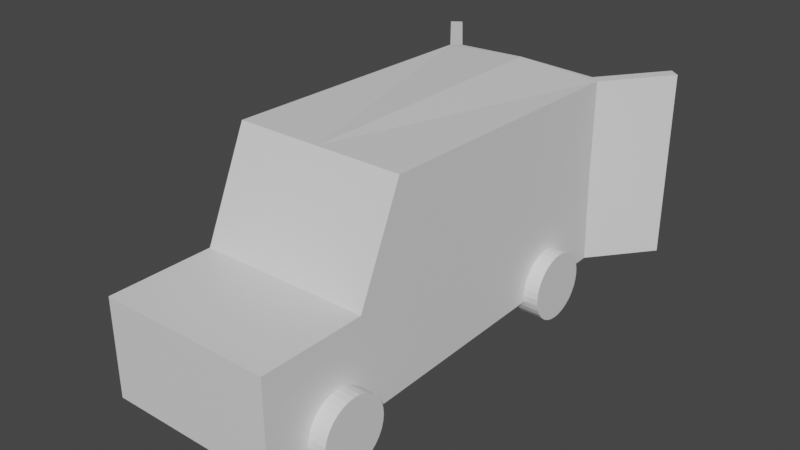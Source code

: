 # Source: CrimeVan.blend  (saved by Blender 2.80.75; exported with 4.5.12 LTS)
import bpy
from mathutils import Matrix  # noqa: F401  (used for matrix-valued properties, if any)

bpy.ops.wm.read_factory_settings(use_empty=True)
scene = bpy.context.scene
scene.name = 'Scene'

# ---- collections
col_collection = bpy.data.collections.new('Collection'); scene.collection.children.link(col_collection)

# ---- materials (node trees are filled in below, after node groups)
mat_van_outside = bpy.data.materials.new('Van outside')
mat_van_outside.use_transparent_shadow = False
mat_van_interior = bpy.data.materials.new('Van interior')
mat_van_interior.use_transparent_shadow = False
mat_glass = bpy.data.materials.new('Glass')
mat_glass.use_transparent_shadow = False
mat_tire = bpy.data.materials.new('Tire')
mat_tire.use_transparent_shadow = False
mat_rim = bpy.data.materials.new('Rim')
mat_rim.use_transparent_shadow = False

# ---- material node trees
mat_van_outside.use_nodes = True; mat_van_outside.node_tree.nodes.clear()
_N = mat_van_outside.node_tree.nodes; _L = mat_van_outside.node_tree.links
n0 = _N.new('ShaderNodeOutputMaterial'); n0.name = 'Material Output'; n0.location = (300, 300)
n1 = _N.new('ShaderNodeBsdfPrincipled'); n1.name = 'Principled BSDF'; n1.location = (10, 300)
n1.distribution = 'GGX'
n1.subsurface_method = 'BURLEY'
n1.inputs[3].default_value = 1.45
n1.inputs[27].default_value = (0.0, 0.0, 0.0, 1.0)
n1.inputs[28].default_value = 1.0
_L.new(n1.outputs[0], n0.inputs[0])
n0.is_active_output = True
mat_van_interior.use_nodes = True; mat_van_interior.node_tree.nodes.clear()
_N = mat_van_interior.node_tree.nodes; _L = mat_van_interior.node_tree.links
n0 = _N.new('ShaderNodeOutputMaterial'); n0.name = 'Material Output'; n0.location = (300, 300)
n1 = _N.new('ShaderNodeBsdfPrincipled'); n1.name = 'Principled BSDF'; n1.location = (10, 300)
n1.distribution = 'GGX'
n1.subsurface_method = 'BURLEY'
n1.inputs[3].default_value = 1.45
n1.inputs[27].default_value = (0.0, 0.0, 0.0, 1.0)
n1.inputs[28].default_value = 1.0
_L.new(n1.outputs[0], n0.inputs[0])
n0.is_active_output = True
mat_glass.use_nodes = True; mat_glass.node_tree.nodes.clear()
_N = mat_glass.node_tree.nodes; _L = mat_glass.node_tree.links
n0 = _N.new('ShaderNodeOutputMaterial'); n0.name = 'Material Output'; n0.location = (300, 300)
n1 = _N.new('ShaderNodeBsdfPrincipled'); n1.name = 'Principled BSDF'; n1.location = (10, 300)
n1.distribution = 'GGX'
n1.subsurface_method = 'BURLEY'
n1.inputs[3].default_value = 1.45
n1.inputs[27].default_value = (0.0, 0.0, 0.0, 1.0)
n1.inputs[28].default_value = 1.0
_L.new(n1.outputs[0], n0.inputs[0])
n0.is_active_output = True
mat_tire.use_nodes = True; mat_tire.node_tree.nodes.clear()
_N = mat_tire.node_tree.nodes; _L = mat_tire.node_tree.links
n0 = _N.new('ShaderNodeOutputMaterial'); n0.name = 'Material Output'; n0.location = (300, 300)
n1 = _N.new('ShaderNodeBsdfPrincipled'); n1.name = 'Principled BSDF'; n1.location = (10, 300)
n1.distribution = 'GGX'
n1.subsurface_method = 'BURLEY'
n1.inputs[3].default_value = 1.45
n1.inputs[27].default_value = (0.0, 0.0, 0.0, 1.0)
n1.inputs[28].default_value = 1.0
_L.new(n1.outputs[0], n0.inputs[0])
n0.is_active_output = True
mat_rim.use_nodes = True; mat_rim.node_tree.nodes.clear()
_N = mat_rim.node_tree.nodes; _L = mat_rim.node_tree.links
n0 = _N.new('ShaderNodeOutputMaterial'); n0.name = 'Material Output'; n0.location = (300, 300)
n1 = _N.new('ShaderNodeBsdfPrincipled'); n1.name = 'Principled BSDF'; n1.location = (10, 300)
n1.distribution = 'GGX'
n1.subsurface_method = 'BURLEY'
n1.inputs[3].default_value = 1.45
n1.inputs[27].default_value = (0.0, 0.0, 0.0, 1.0)
n1.inputs[28].default_value = 1.0
_L.new(n1.outputs[0], n0.inputs[0])
n0.is_active_output = True

# ---- world
world_world = bpy.data.worlds.new('World'); scene.world = world_world
world_world.use_nodes = True; world_world.node_tree.nodes.clear()
_N = world_world.node_tree.nodes; _L = world_world.node_tree.links
n0 = _N.new('ShaderNodeOutputWorld'); n0.name = 'World Output'; n0.location = (300, 300)
n1 = _N.new('ShaderNodeBackground'); n1.name = 'Background'; n1.location = (10, 300)
n1.inputs[0].default_value = (0.05088, 0.05088, 0.05088, 1.0)
_L.new(n1.outputs[0], n0.inputs[0])
n0.is_active_output = True
world_world.color = (0.05088, 0.05088, 0.05088)
world_world.use_sun_shadow = False
world_world.sun_shadow_jitter_overblur = 0.0

# ---- meshes
me_cube_001 = bpy.data.meshes.new('Cube.001')
me_cube_001.from_pydata([(2.526, -4.891, -0.1113), (2.526, -3.539, 5.755), (2.526, 4.999, 0.05372), (2.526, 4.891, 5.587), (2.526, 4.891, 2.743), (2.526, -4.891, 2.743), (2.526, -7.988, 2.743), (2.526, -7.988, -0.1113), (2.239, 4.999, 0.05372), (2.239, 5.107, 5.587), (2.239, 5.107, 2.749), (2.239, -2.735, 0.2187), (2.239, -2.735, 5.419), (2.239, -2.735, 2.749), (2.526, -1.839, 5.376), (2.526, -3.176, 5.376), (2.526, -1.839, 3.096), (2.526, -4.402, 3.096), (0.0, 4.999, -0.1113), (0.0, 4.891, 5.755), (0.0, -4.891, -0.1113), (0.0, -3.539, 5.755), (0.0, -4.891, 2.743), (0.0, -7.988, -0.1113), (0.0, -7.988, 2.743), (0.0, 4.999, 0.2187), (0.0, 5.107, 5.419), (0.0, -2.735, 0.2187), (0.0, -2.735, 5.419), (0.0, -2.735, 2.749), (2.27, -3.676, 5.45), (2.27, -4.755, 3.048), (0.0, -3.676, 5.45), (0.0, -4.755, 3.048), (2.338, -4.722, 0.196), (3.034, -4.722, 0.196), (2.338, -4.742, 0.0008793), (3.034, -4.742, 0.0008794), (2.338, -4.798, -0.1867), (3.034, -4.798, -0.1867), (2.338, -4.891, -0.3596), (3.034, -4.891, -0.3596), (2.338, -5.015, -0.5111), (3.034, -5.015, -0.5111), (2.338, -5.167, -0.6355), (3.034, -5.167, -0.6355), (2.338, -5.34, -0.7279), (3.034, -5.34, -0.7279), (2.338, -5.527, -0.7848), (3.034, -5.527, -0.7848), (2.338, -5.722, -0.804), (3.034, -5.722, -0.804), (2.338, -5.917, -0.7848), (3.034, -5.917, -0.7848), (2.338, -6.105, -0.7279), (3.034, -6.105, -0.7279), (2.338, -6.278, -0.6355), (3.034, -6.278, -0.6355), (2.338, -6.429, -0.5111), (3.034, -6.429, -0.5111), (2.338, -6.554, -0.3596), (3.034, -6.554, -0.3596), (2.338, -6.646, -0.1867), (3.034, -6.646, -0.1867), (2.338, -6.703, 0.0008796), (3.034, -6.703, 0.0008796), (2.338, -6.722, 0.196), (3.034, -6.722, 0.196), (2.338, -6.703, 0.3911), (3.034, -6.703, 0.3911), (2.338, -6.646, 0.5787), (3.034, -6.646, 0.5787), (2.338, -6.554, 0.7515), (3.034, -6.554, 0.7515), (2.338, -6.429, 0.9031), (3.034, -6.429, 0.9031), (2.338, -6.278, 1.027), (3.034, -6.278, 1.027), (2.338, -6.105, 1.12), (3.034, -6.105, 1.12), (2.338, -5.917, 1.177), (3.034, -5.917, 1.177), (2.338, -5.722, 1.196), (3.034, -5.722, 1.196), (2.338, -5.527, 1.177), (3.034, -5.527, 1.177), (2.338, -5.34, 1.12), (3.034, -5.34, 1.12), (2.338, -5.167, 1.027), (3.034, -5.167, 1.027), (2.338, -5.015, 0.9031), (3.034, -5.015, 0.9031), (2.338, -4.891, 0.7515), (3.034, -4.891, 0.7515), (2.338, -4.798, 0.5787), (3.034, -4.798, 0.5787), (2.338, -4.742, 0.3911), (3.034, -4.742, 0.3911), (2.272, 3.822, 0.2156), (2.968, 3.822, 0.2156), (2.272, 3.803, 0.02048), (2.968, 3.803, 0.02048), (2.272, 3.746, -0.1671), (2.968, 3.746, -0.1671), (2.272, 3.653, -0.34), (2.968, 3.653, -0.34), (2.272, 3.529, -0.4915), (2.968, 3.529, -0.4915), (2.272, 3.378, -0.6159), (2.968, 3.378, -0.6159), (2.272, 3.205, -0.7083), (2.968, 3.205, -0.7083), (2.272, 3.017, -0.7652), (2.968, 3.017, -0.7652), (2.272, 2.822, -0.7844), (2.968, 2.822, -0.7844), (2.272, 2.627, -0.7652), (2.968, 2.627, -0.7652), (2.272, 2.439, -0.7083), (2.968, 2.439, -0.7083), (2.272, 2.266, -0.6159), (2.968, 2.266, -0.6159), (2.272, 2.115, -0.4915), (2.968, 2.115, -0.4915), (2.272, 1.99, -0.34), (2.968, 1.99, -0.34), (2.272, 1.898, -0.1671), (2.968, 1.898, -0.1671), (2.272, 1.841, 0.02048), (2.968, 1.841, 0.02048), (2.272, 1.822, 0.2156), (2.968, 1.822, 0.2156), (2.272, 1.841, 0.4107), (2.968, 1.841, 0.4107), (2.272, 1.898, 0.5983), (2.968, 1.898, 0.5983), (2.272, 1.99, 0.7711), (2.968, 1.99, 0.7711), (2.272, 2.115, 0.9227), (2.968, 2.115, 0.9227), (2.272, 2.266, 1.047), (2.968, 2.266, 1.047), (2.272, 2.439, 1.139), (2.968, 2.439, 1.139), (2.272, 2.627, 1.196), (2.968, 2.627, 1.196), (2.272, 2.822, 1.216), (2.968, 2.822, 1.216), (2.272, 3.017, 1.196), (2.968, 3.017, 1.196), (2.272, 3.205, 1.139), (2.968, 3.205, 1.139), (2.272, 3.378, 1.047), (2.968, 3.378, 1.047), (2.272, 3.529, 0.9227), (2.968, 3.529, 0.9227), (2.272, 3.653, 0.7711), (2.968, 3.653, 0.7711), (2.272, 3.746, 0.5982), (2.968, 3.746, 0.5982), (2.272, 3.803, 0.4107), (2.968, 3.803, 0.4107), (3.034, -4.97, 0.04626), (3.034, -4.955, 0.196), (3.034, -5.013, -0.09769), (3.034, -5.084, -0.2304), (3.034, -5.18, -0.3466), (3.034, -5.296, -0.4421), (3.034, -5.429, -0.513), (3.034, -5.573, -0.5567), (3.034, -5.722, -0.5714), (3.034, -5.872, -0.5567), (3.034, -6.016, -0.513), (3.034, -6.149, -0.4421), (3.034, -6.265, -0.3466), (3.034, -6.36, -0.2304), (3.034, -6.431, -0.09769), (3.034, -6.475, 0.04626), (3.034, -6.49, 0.196), (3.034, -6.475, 0.3457), (3.034, -6.431, 0.4896), (3.034, -6.36, 0.6223), (3.034, -6.265, 0.7386), (3.034, -6.149, 0.834), (3.034, -6.016, 0.9049), (3.034, -5.872, 0.9486), (3.034, -5.722, 0.9633), (3.034, -5.573, 0.9486), (3.034, -5.429, 0.9049), (3.034, -5.296, 0.834), (3.034, -5.18, 0.7386), (3.034, -5.084, 0.6223), (3.034, -5.013, 0.4896), (3.034, -4.97, 0.3457), (2.968, 3.611, 0.0586), (2.968, 3.627, 0.2156), (2.968, 3.565, -0.09233), (2.968, 3.491, -0.2314), (2.968, 3.391, -0.3533), (2.968, 3.269, -0.4534), (2.968, 3.13, -0.5278), (2.968, 2.979, -0.5735), (2.968, 2.822, -0.589), (2.968, 2.665, -0.5735), (2.968, 2.514, -0.5278), (2.968, 2.375, -0.4534), (2.968, 2.253, -0.3533), (2.968, 2.153, -0.2314), (2.968, 2.079, -0.09233), (2.968, 2.033, 0.0586), (2.968, 2.017, 0.2156), (2.968, 2.033, 0.3725), (2.968, 2.079, 0.5235), (2.968, 2.153, 0.6626), (2.968, 2.253, 0.7845), (2.968, 2.375, 0.8845), (2.968, 2.514, 0.9589), (2.968, 2.665, 1.005), (2.968, 2.822, 1.02), (2.968, 2.979, 1.005), (2.968, 3.13, 0.9589), (2.968, 3.269, 0.8845), (2.968, 3.391, 0.7845), (2.968, 3.491, 0.6626), (2.968, 3.565, 0.5235), (2.968, 3.611, 0.3725), (3.953, 6.788, 2.743), (3.953, 6.788, 0.05372), (3.953, 6.788, 5.587), (3.666, 7.004, 2.749), (3.666, 7.004, 0.05372), (3.666, 7.004, 5.587), (2.375, 5.288, 5.317), (2.375, 5.288, 3.019), (3.53, 6.823, 5.317), (3.53, 6.823, 3.019), (2.617, 5.012, 5.406), (2.617, 5.012, 2.924), (3.862, 6.668, 5.406), (3.862, 6.668, 2.924)], [], [(1, 5, 17, 15), (18, 2, 0, 20), (0, 5, 6, 7), (2, 4, 5, 0), (20, 0, 7, 23), (10, 8, 11, 13), (9, 10, 13, 12), (19, 3, 9, 26), (8, 10, 229, 230), (9, 3, 228, 231), (29, 28, 12, 13), (27, 29, 13, 11), (26, 9, 12, 28), (16, 14, 15, 17), (4, 3, 14, 16), (3, 1, 15, 14), (5, 4, 16, 17), (8, 25, 27, 11), (5, 22, 24, 6), (7, 6, 24, 23), (2, 18, 25, 8), (3, 19, 21, 1), (1, 21, 32, 30), (31, 30, 32, 33), (5, 1, 30, 31), (22, 5, 31, 33), (34, 35, 37, 36), (36, 37, 39, 38), (38, 39, 41, 40), (40, 41, 43, 42), (42, 43, 45, 44), (44, 45, 47, 46), (46, 47, 49, 48), (48, 49, 51, 50), (50, 51, 53, 52), (52, 53, 55, 54), (54, 55, 57, 56), (56, 57, 59, 58), (58, 59, 61, 60), (60, 61, 63, 62), (62, 63, 65, 64), (64, 65, 67, 66), (66, 67, 69, 68), (68, 69, 71, 70), (70, 71, 73, 72), (72, 73, 75, 74), (74, 75, 77, 76), (76, 77, 79, 78), (78, 79, 81, 80), (80, 81, 83, 82), (82, 83, 85, 84), (84, 85, 87, 86), (86, 87, 89, 88), (88, 89, 91, 90), (90, 91, 93, 92), (92, 93, 95, 94), (47, 45, 167, 168), (94, 95, 97, 96), (96, 97, 35, 34), (34, 36, 38, 40, 42, 44, 46, 48, 50, 52, 54, 56, 58, 60, 62, 64, 66, 68, 70, 72, 74, 76, 78, 80, 82, 84, 86, 88, 90, 92, 94, 96), (98, 99, 101, 100), (100, 101, 103, 102), (102, 103, 105, 104), (104, 105, 107, 106), (106, 107, 109, 108), (108, 109, 111, 110), (110, 111, 113, 112), (112, 113, 115, 114), (114, 115, 117, 116), (116, 117, 119, 118), (118, 119, 121, 120), (120, 121, 123, 122), (122, 123, 125, 124), (124, 125, 127, 126), (126, 127, 129, 128), (128, 129, 131, 130), (130, 131, 133, 132), (132, 133, 135, 134), (134, 135, 137, 136), (136, 137, 139, 138), (138, 139, 141, 140), (140, 141, 143, 142), (142, 143, 145, 144), (144, 145, 147, 146), (146, 147, 149, 148), (148, 149, 151, 150), (150, 151, 153, 152), (152, 153, 155, 154), (154, 155, 157, 156), (156, 157, 159, 158), (145, 143, 216, 217), (158, 159, 161, 160), (160, 161, 99, 98), (98, 100, 102, 104, 106, 108, 110, 112, 114, 116, 118, 120, 122, 124, 126, 128, 130, 132, 134, 136, 138, 140, 142, 144, 146, 148, 150, 152, 154, 156, 158, 160), (162, 163, 193, 192, 191, 190, 189, 188, 187, 186, 185, 184, 183, 182, 181, 180, 179, 178, 177, 176, 175, 174, 173, 172, 171, 170, 169, 168, 167, 166, 165, 164), (65, 63, 176, 177), (83, 81, 185, 186), (39, 37, 162, 164), (57, 55, 172, 173), (75, 73, 181, 182), (93, 91, 190, 191), (49, 47, 168, 169), (67, 65, 177, 178), (85, 83, 186, 187), (41, 39, 164, 165), (59, 57, 173, 174), (77, 75, 182, 183), (95, 93, 191, 192), (51, 49, 169, 170), (69, 67, 178, 179), (87, 85, 187, 188), (43, 41, 165, 166), (61, 59, 174, 175), (79, 77, 183, 184), (97, 95, 192, 193), (53, 51, 170, 171), (71, 69, 179, 180), (89, 87, 188, 189), (45, 43, 166, 167), (63, 61, 175, 176), (81, 79, 184, 185), (37, 35, 163, 162), (35, 97, 193, 163), (55, 53, 171, 172), (73, 71, 180, 181), (91, 89, 189, 190), (194, 195, 225, 224, 223, 222, 221, 220, 219, 218, 217, 216, 215, 214, 213, 212, 211, 210, 209, 208, 207, 206, 205, 204, 203, 202, 201, 200, 199, 198, 197, 196), (101, 99, 195, 194), (99, 161, 225, 195), (119, 117, 203, 204), (137, 135, 212, 213), (155, 153, 221, 222), (111, 109, 199, 200), (129, 127, 208, 209), (147, 145, 217, 218), (103, 101, 194, 196), (121, 119, 204, 205), (139, 137, 213, 214), (157, 155, 222, 223), (113, 111, 200, 201), (131, 129, 209, 210), (149, 147, 218, 219), (105, 103, 196, 197), (123, 121, 205, 206), (141, 139, 214, 215), (159, 157, 223, 224), (115, 113, 201, 202), (133, 131, 210, 211), (151, 149, 219, 220), (107, 105, 197, 198), (125, 123, 206, 207), (143, 141, 215, 216), (161, 159, 224, 225), (117, 115, 202, 203), (135, 133, 211, 212), (153, 151, 220, 221), (109, 107, 198, 199), (127, 125, 207, 208), (228, 226, 229, 231), (226, 227, 230, 229), (4, 2, 227, 226), (2, 8, 230, 227), (4, 226, 239, 237), (10, 9, 232, 233), (233, 232, 234, 235), (229, 10, 233, 235), (9, 231, 234, 232), (231, 229, 235, 234), (236, 237, 239, 238), (228, 3, 236, 238), (3, 4, 237, 236), (226, 228, 238, 239)])
me_cube_001.polygons.foreach_set('material_index', [0, 0, 0, 0, 0, 1, 1, 0, 0, 0, 1, 1, 1, 2, 0, 0, 0, 1, 0, 0, 0, 0, 0, 2, 0, 0, 3, 3, 3, 3, 3, 3, 3, 3, 3, 3, 3, 3, 3, 3, 3, 3, 3, 3, 3, 3, 3, 3, 3, 3, 3, 3, 3, 3, 3, 3, 3, 3, 3, 0, 3, 3, 3, 3, 3, 3, 3, 3, 3, 3, 3, 3, 3, 3, 3, 3, 3, 3, 3, 3, 3, 3, 3, 3, 3, 3, 3, 3, 3, 3, 3, 3, 3, 0, 4, 3, 3, 3, 3, 3, 3, 3, 3, 3, 3, 3, 3, 3, 3, 3, 3, 3, 3, 3, 3, 3, 3, 3, 3, 3, 3, 3, 3, 3, 3, 3, 4, 3, 3, 3, 3, 3, 3, 3, 3, 3, 3, 3, 3, 3, 3, 3, 3, 3, 3, 3, 3, 3, 3, 3, 3, 3, 3, 3, 3, 3, 3, 3, 0, 0, 0, 0, 0, 0, 2, 0, 0, 0, 2, 0, 0, 0])
_uv = me_cube_001.uv_layers.new(name='UVMap')
_uv.uv.foreach_set('vector', [0.625, 0.75, 0.4966, 0.75, 0.4966, 0.75, 0.625, 0.75, 0.25, 0.5, 0.375, 0.5, 0.375, 0.75, 0.25, 0.75, 0.375, 0.75, 0.4966, 0.75, 0.4966, 0.75, 0.375, 0.75, 0.375, 0.5, 0.4966, 0.5, 0.4966, 0.75, 0.375, 0.75, 0.25, 0.75, 0.375, 0.75, 0.375, 0.75, 0.25, 0.75, 0.4966, 0.5, 0.375, 0.5, 0.375, 0.5, 0.4966, 0.5, 0.625, 0.5, 0.4966, 0.5, 0.4966, 0.5, 0.625, 0.5, 0.75, 0.5, 0.625, 0.5, 0.625, 0.5, 0.75, 0.5, 0.375, 0.5, 0.4966, 0.5, 0.4966, 0.5, 0.375, 0.5, 0.625, 0.5, 0.625, 0.5, 0.625, 0.5, 0.625, 0.5, 0.4966, 0.375, 0.625, 0.375, 0.625, 0.5, 0.4966, 0.5, 0.375, 0.375, 0.4966, 0.375, 0.4966, 0.5, 0.375, 0.5, 0.75, 0.5, 0.625, 0.5, 0.625, 0.5, 0.75, 0.5, 0.4966, 0.5, 0.625, 0.5, 0.625, 0.75, 0.4966, 0.75, 0.4966, 0.5, 0.625, 0.5, 0.625, 0.5, 0.4966, 0.5, 0.625, 0.5, 0.625, 0.75, 0.625, 0.75, 0.625, 0.5, 0.4966, 0.75, 0.4966, 0.5, 0.4966, 0.5, 0.4966, 0.75, 0.375, 0.5, 0.25, 0.5, 0.25, 0.5, 0.375, 0.5, 0.4966, 0.75, 0.4966, 0.875, 0.4966, 0.875, 0.4966, 0.75, 0.375, 0.75, 0.4966, 0.75, 0.4966, 0.875, 0.375, 0.875, 0.375, 0.5, 0.25, 0.5, 0.25, 0.5, 0.375, 0.5, 0.625, 0.5, 0.75, 0.5, 0.75, 0.75, 0.625, 0.75, 0.625, 0.75, 0.75, 0.75, 0.75, 0.75, 0.625, 0.75, 0.4966, 0.75, 0.625, 0.75, 0.625, 0.875, 0.4966, 0.875, 0.4966, 0.75, 0.625, 0.75, 0.625, 0.75, 0.4966, 0.75, 0.4966, 0.875, 0.4966, 0.75, 0.4966, 0.75, 0.4966, 0.875, 1.0, 0.5, 1.0, 1.0, 0.9688, 1.0, 0.9688, 0.5, 0.9688, 0.5, 0.9688, 1.0, 0.9375, 1.0, 0.9375, 0.5, 0.9375, 0.5, 0.9375, 1.0, 0.9062, 1.0, 0.9062, 0.5, 0.9062, 0.5, 0.9062, 1.0, 0.875, 1.0, 0.875, 0.5, 0.875, 0.5, 0.875, 1.0, 0.8438, 1.0, 0.8438, 0.5, 0.8438, 0.5, 0.8438, 1.0, 0.8125, 1.0, 0.8125, 0.5, 0.8125, 0.5, 0.8125, 1.0, 0.7812, 1.0, 0.7812, 0.5, 0.7812, 0.5, 0.7812, 1.0, 0.75, 1.0, 0.75, 0.5, 0.75, 0.5, 0.75, 1.0, 0.7188, 1.0, 0.7188, 0.5, 0.7188, 0.5, 0.7188, 1.0, 0.6875, 1.0, 0.6875, 0.5, 0.6875, 0.5, 0.6875, 1.0, 0.6562, 1.0, 0.6562, 0.5, 0.6562, 0.5, 0.6562, 1.0, 0.625, 1.0, 0.625, 0.5, 0.625, 0.5, 0.625, 1.0, 0.5938, 1.0, 0.5938, 0.5, 0.5938, 0.5, 0.5938, 1.0, 0.5625, 1.0, 0.5625, 0.5, 0.5625, 0.5, 0.5625, 1.0, 0.5312, 1.0, 0.5312, 0.5, 0.5312, 0.5, 0.5312, 1.0, 0.5, 1.0, 0.5, 0.5, 0.5, 0.5, 0.5, 1.0, 0.4688, 1.0, 0.4688, 0.5, 0.4688, 0.5, 0.4688, 1.0, 0.4375, 1.0, 0.4375, 0.5, 0.4375, 0.5, 0.4375, 1.0, 0.4062, 1.0, 0.4062, 0.5, 0.4062, 0.5, 0.4062, 1.0, 0.375, 1.0, 0.375, 0.5, 0.375, 0.5, 0.375, 1.0, 0.3438, 1.0, 0.3438, 0.5, 0.3438, 0.5, 0.3438, 1.0, 0.3125, 1.0, 0.3125, 0.5, 0.3125, 0.5, 0.3125, 1.0, 0.2812, 1.0, 0.2812, 0.5, 0.2812, 0.5, 0.2812, 1.0, 0.25, 1.0, 0.25, 0.5, 0.25, 0.5, 0.25, 1.0, 0.2188, 1.0, 0.2188, 0.5, 0.2188, 0.5, 0.2188, 1.0, 0.1875, 1.0, 0.1875, 0.5, 0.1875, 0.5, 0.1875, 1.0, 0.1562, 1.0, 0.1562, 0.5, 0.1562, 0.5, 0.1562, 1.0, 0.125, 1.0, 0.125, 0.5, 0.125, 0.5, 0.125, 1.0, 0.09375, 1.0, 0.09375, 0.5, 0.09375, 0.5, 0.09375, 1.0, 0.0625, 1.0, 0.0625, 0.5, 0.8125, 1.0, 0.8438, 1.0, 0.8438, 1.0, 0.8125, 1.0, 0.0625, 0.5, 0.0625, 1.0, 0.03125, 1.0, 0.03125, 0.5, 0.03125, 0.5, 0.03125, 1.0, 0.0, 1.0, 0.0, 0.5, 0.75, 0.49, 0.7968, 0.4854, 0.8418, 0.4717, 0.8833, 0.4496, 0.9197, 0.4197, 0.9496, 0.3833, 0.9717, 0.3418, 0.9854, 0.2968, 0.99, 0.25, 0.9854, 0.2032, 0.9717, 0.1582, 0.9496, 0.1167, 0.9197, 0.08029, 0.8833, 0.05045, 0.8418, 0.02827, 0.7968, 0.01461, 0.75, 0.01, 0.7032, 0.01461, 0.6582, 0.02827, 0.6167, 0.05045, 0.5803, 0.08029, 0.5504, 0.1167, 0.5283, 0.1582, 0.5146, 0.2032, 0.51, 0.25, 0.5146, 0.2968, 0.5283, 0.3418, 0.5504, 0.3833, 0.5803, 0.4197, 0.6167, 0.4496, 0.6582, 0.4717, 0.7032, 0.4854, 1.0, 0.5, 1.0, 1.0, 0.9688, 1.0, 0.9688, 0.5, 0.9688, 0.5, 0.9688, 1.0, 0.9375, 1.0, 0.9375, 0.5, 0.9375, 0.5, 0.9375, 1.0, 0.9062, 1.0, 0.9062, 0.5, 0.9062, 0.5, 0.9062, 1.0, 0.875, 1.0, 0.875, 0.5, 0.875, 0.5, 0.875, 1.0, 0.8438, 1.0, 0.8438, 0.5, 0.8438, 0.5, 0.8438, 1.0, 0.8125, 1.0, 0.8125, 0.5, 0.8125, 0.5, 0.8125, 1.0, 0.7812, 1.0, 0.7812, 0.5, 0.7812, 0.5, 0.7812, 1.0, 0.75, 1.0, 0.75, 0.5, 0.75, 0.5, 0.75, 1.0, 0.7188, 1.0, 0.7188, 0.5, 0.7188, 0.5, 0.7188, 1.0, 0.6875, 1.0, 0.6875, 0.5, 0.6875, 0.5, 0.6875, 1.0, 0.6562, 1.0, 0.6562, 0.5, 0.6562, 0.5, 0.6562, 1.0, 0.625, 1.0, 0.625, 0.5, 0.625, 0.5, 0.625, 1.0, 0.5938, 1.0, 0.5938, 0.5, 0.5938, 0.5, 0.5938, 1.0, 0.5625, 1.0, 0.5625, 0.5, 0.5625, 0.5, 0.5625, 1.0, 0.5312, 1.0, 0.5312, 0.5, 0.5312, 0.5, 0.5312, 1.0, 0.5, 1.0, 0.5, 0.5, 0.5, 0.5, 0.5, 1.0, 0.4688, 1.0, 0.4688, 0.5, 0.4688, 0.5, 0.4688, 1.0, 0.4375, 1.0, 0.4375, 0.5, 0.4375, 0.5, 0.4375, 1.0, 0.4062, 1.0, 0.4062, 0.5, 0.4062, 0.5, 0.4062, 1.0, 0.375, 1.0, 0.375, 0.5, 0.375, 0.5, 0.375, 1.0, 0.3438, 1.0, 0.3438, 0.5, 0.3438, 0.5, 0.3438, 1.0, 0.3125, 1.0, 0.3125, 0.5, 0.3125, 0.5, 0.3125, 1.0, 0.2812, 1.0, 0.2812, 0.5, 0.2812, 0.5, 0.2812, 1.0, 0.25, 1.0, 0.25, 0.5, 0.25, 0.5, 0.25, 1.0, 0.2188, 1.0, 0.2188, 0.5, 0.2188, 0.5, 0.2188, 1.0, 0.1875, 1.0, 0.1875, 0.5, 0.1875, 0.5, 0.1875, 1.0, 0.1562, 1.0, 0.1562, 0.5, 0.1562, 0.5, 0.1562, 1.0, 0.125, 1.0, 0.125, 0.5, 0.125, 0.5, 0.125, 1.0, 0.09375, 1.0, 0.09375, 0.5, 0.09375, 0.5, 0.09375, 1.0, 0.0625, 1.0, 0.0625, 0.5, 0.2812, 1.0, 0.3125, 1.0, 0.3125, 1.0, 0.2812, 1.0, 0.0625, 0.5, 0.0625, 1.0, 0.03125, 1.0, 0.03125, 0.5, 0.03125, 0.5, 0.03125, 1.0, 0.0, 1.0, 0.0, 0.5, 0.75, 0.49, 0.7968, 0.4854, 0.8418, 0.4717, 0.8833, 0.4496, 0.9197, 0.4197, 0.9496, 0.3833, 0.9717, 0.3418, 0.9854, 0.2968, 0.99, 0.25, 0.9854, 0.2032, 0.9717, 0.1582, 0.9496, 0.1167, 0.9197, 0.08029, 0.8833, 0.05045, 0.8418, 0.02827, 0.7968, 0.01461, 0.75, 0.01, 0.7032, 0.01461, 0.6582, 0.02827, 0.6167, 0.05045, 0.5803, 0.08029, 0.5504, 0.1167, 0.5283, 0.1582, 0.5146, 0.2032, 0.51, 0.25, 0.5146, 0.2968, 0.5283, 0.3418, 0.5504, 0.3833, 0.5803, 0.4197, 0.6167, 0.4496, 0.6582, 0.4717, 0.7032, 0.4854, 0.2968, 0.4854, 0.25, 0.49, 0.2032, 0.4854, 0.1582, 0.4717, 0.1167, 0.4496, 0.08029, 0.4197, 0.05045, 0.3833, 0.02827, 0.3418, 0.01461, 0.2968, 0.01, 0.25, 0.01461, 0.2032, 0.02827, 0.1582, 0.05045, 0.1167, 0.08029, 0.08029, 0.1167, 0.05045, 0.1582, 0.02827, 0.2032, 0.01461, 0.25, 0.01, 0.2968, 0.01461, 0.3418, 0.02827, 0.3833, 0.05045, 0.4197, 0.08029, 0.4496, 0.1167, 0.4717, 0.1582, 0.4854, 0.2032, 0.49, 0.25, 0.4854, 0.2968, 0.4717, 0.3418, 0.4496, 0.3833, 0.4197, 0.4197, 0.3833, 0.4496, 0.3418, 0.4717, 0.5312, 1.0, 0.5625, 1.0, 0.5625, 1.0, 0.5312, 1.0, 0.25, 1.0, 0.2812, 1.0, 0.2812, 1.0, 0.25, 1.0, 0.9375, 1.0, 0.9688, 1.0, 0.9688, 1.0, 0.9375, 1.0, 0.6562, 1.0, 0.6875, 1.0, 0.6875, 1.0, 0.6562, 1.0, 0.375, 1.0, 0.4062, 1.0, 0.4062, 1.0, 0.375, 1.0, 0.09375, 1.0, 0.125, 1.0, 0.125, 1.0, 0.09375, 1.0, 0.7812, 1.0, 0.8125, 1.0, 0.8125, 1.0, 0.7812, 1.0, 0.5, 1.0, 0.5312, 1.0, 0.5312, 1.0, 0.5, 1.0, 0.2188, 1.0, 0.25, 1.0, 0.25, 1.0, 0.2188, 1.0, 0.9062, 1.0, 0.9375, 1.0, 0.9375, 1.0, 0.9062, 1.0, 0.625, 1.0, 0.6562, 1.0, 0.6562, 1.0, 0.625, 1.0, 0.3438, 1.0, 0.375, 1.0, 0.375, 1.0, 0.3438, 1.0, 0.0625, 1.0, 0.09375, 1.0, 0.09375, 1.0, 0.0625, 1.0, 0.75, 1.0, 0.7812, 1.0, 0.7812, 1.0, 0.75, 1.0, 0.4688, 1.0, 0.5, 1.0, 0.5, 1.0, 0.4688, 1.0, 0.1875, 1.0, 0.2188, 1.0, 0.2188, 1.0, 0.1875, 1.0, 0.875, 1.0, 0.9062, 1.0, 0.9062, 1.0, 0.875, 1.0, 0.5938, 1.0, 0.625, 1.0, 0.625, 1.0, 0.5938, 1.0, 0.3125, 1.0, 0.3438, 1.0, 0.3438, 1.0, 0.3125, 1.0, 0.03125, 1.0, 0.0625, 1.0, 0.0625, 1.0, 0.03125, 1.0, 0.7188, 1.0, 0.75, 1.0, 0.75, 1.0, 0.7188, 1.0, 0.4375, 1.0, 0.4688, 1.0, 0.4688, 1.0, 0.4375, 1.0, 0.1562, 1.0, 0.1875, 1.0, 0.1875, 1.0, 0.1562, 1.0, 0.8438, 1.0, 0.875, 1.0, 0.875, 1.0, 0.8438, 1.0, 0.5625, 1.0, 0.5938, 1.0, 0.5938, 1.0, 0.5625, 1.0, 0.2812, 1.0, 0.3125, 1.0, 0.3125, 1.0, 0.2812, 1.0, 0.9688, 1.0, 1.0, 1.0, 1.0, 1.0, 0.9688, 1.0, 0.0, 1.0, 0.03125, 1.0, 0.03125, 1.0, 0.0, 1.0, 0.6875, 1.0, 0.7188, 1.0, 0.7188, 1.0, 0.6875, 1.0, 0.4062, 1.0, 0.4375, 1.0, 0.4375, 1.0, 0.4062, 1.0, 0.125, 1.0, 0.1562, 1.0, 0.1562, 1.0, 0.125, 1.0, 0.2968, 0.4854, 0.25, 0.49, 0.2032, 0.4854, 0.1582, 0.4717, 0.1167, 0.4496, 0.08029, 0.4197, 0.05045, 0.3833, 0.02827, 0.3418, 0.01461, 0.2968, 0.01, 0.25, 0.01461, 0.2032, 0.02827, 0.1582, 0.05045, 0.1167, 0.08029, 0.08029, 0.1167, 0.05045, 0.1582, 0.02827, 0.2032, 0.01461, 0.25, 0.01, 0.2968, 0.01461, 0.3418, 0.02827, 0.3833, 0.05045, 0.4197, 0.08029, 0.4496, 0.1167, 0.4717, 0.1582, 0.4854, 0.2032, 0.49, 0.25, 0.4854, 0.2968, 0.4717, 0.3418, 0.4496, 0.3833, 0.4197, 0.4197, 0.3833, 0.4496, 0.3418, 0.4717, 0.9688, 1.0, 1.0, 1.0, 1.0, 1.0, 0.9688, 1.0, 0.0, 1.0, 0.03125, 1.0, 0.03125, 1.0, 0.0, 1.0, 0.6875, 1.0, 0.7188, 1.0, 0.7188, 1.0, 0.6875, 1.0, 0.4062, 1.0, 0.4375, 1.0, 0.4375, 1.0, 0.4062, 1.0, 0.125, 1.0, 0.1562, 1.0, 0.1562, 1.0, 0.125, 1.0, 0.8125, 1.0, 0.8438, 1.0, 0.8438, 1.0, 0.8125, 1.0, 0.5312, 1.0, 0.5625, 1.0, 0.5625, 1.0, 0.5312, 1.0, 0.25, 1.0, 0.2812, 1.0, 0.2812, 1.0, 0.25, 1.0, 0.9375, 1.0, 0.9688, 1.0, 0.9688, 1.0, 0.9375, 1.0, 0.6562, 1.0, 0.6875, 1.0, 0.6875, 1.0, 0.6562, 1.0, 0.375, 1.0, 0.4062, 1.0, 0.4062, 1.0, 0.375, 1.0, 0.09375, 1.0, 0.125, 1.0, 0.125, 1.0, 0.09375, 1.0, 0.7812, 1.0, 0.8125, 1.0, 0.8125, 1.0, 0.7812, 1.0, 0.5, 1.0, 0.5312, 1.0, 0.5312, 1.0, 0.5, 1.0, 0.2188, 1.0, 0.25, 1.0, 0.25, 1.0, 0.2188, 1.0, 0.9062, 1.0, 0.9375, 1.0, 0.9375, 1.0, 0.9062, 1.0, 0.625, 1.0, 0.6562, 1.0, 0.6562, 1.0, 0.625, 1.0, 0.3438, 1.0, 0.375, 1.0, 0.375, 1.0, 0.3438, 1.0, 0.0625, 1.0, 0.09375, 1.0, 0.09375, 1.0, 0.0625, 1.0, 0.75, 1.0, 0.7812, 1.0, 0.7812, 1.0, 0.75, 1.0, 0.4688, 1.0, 0.5, 1.0, 0.5, 1.0, 0.4688, 1.0, 0.1875, 1.0, 0.2188, 1.0, 0.2188, 1.0, 0.1875, 1.0, 0.875, 1.0, 0.9062, 1.0, 0.9062, 1.0, 0.875, 1.0, 0.5938, 1.0, 0.625, 1.0, 0.625, 1.0, 0.5938, 1.0, 0.3125, 1.0, 0.3438, 1.0, 0.3438, 1.0, 0.3125, 1.0, 0.03125, 1.0, 0.0625, 1.0, 0.0625, 1.0, 0.03125, 1.0, 0.7188, 1.0, 0.75, 1.0, 0.75, 1.0, 0.7188, 1.0, 0.4375, 1.0, 0.4688, 1.0, 0.4688, 1.0, 0.4375, 1.0, 0.1562, 1.0, 0.1875, 1.0, 0.1875, 1.0, 0.1562, 1.0, 0.8438, 1.0, 0.875, 1.0, 0.875, 1.0, 0.8438, 1.0, 0.5625, 1.0, 0.5938, 1.0, 0.5938, 1.0, 0.5625, 1.0, 0.625, 0.5, 0.4966, 0.5, 0.4966, 0.5, 0.625, 0.5, 0.4966, 0.5, 0.375, 0.5, 0.375, 0.5, 0.4966, 0.5, 0.4966, 0.5, 0.375, 0.5, 0.375, 0.5, 0.4966, 0.5, 0.375, 0.5, 0.375, 0.5, 0.375, 0.5, 0.375, 0.5, 0.4966, 0.5, 0.4966, 0.5, 0.4966, 0.5, 0.4966, 0.5, 0.4966, 0.5, 0.625, 0.5, 0.625, 0.5, 0.4966, 0.5, 0.4966, 0.5, 0.625, 0.5, 0.625, 0.5, 0.4966, 0.5, 0.4966, 0.5, 0.4966, 0.5, 0.4966, 0.5, 0.4966, 0.5, 0.625, 0.5, 0.625, 0.5, 0.625, 0.5, 0.625, 0.5, 0.625, 0.5, 0.4966, 0.5, 0.4966, 0.5, 0.625, 0.5, 0.625, 0.5, 0.4966, 0.5, 0.4966, 0.5, 0.625, 0.5, 0.625, 0.5, 0.625, 0.5, 0.625, 0.5, 0.625, 0.5, 0.625, 0.5, 0.4966, 0.5, 0.4966, 0.5, 0.625, 0.5, 0.4966, 0.5, 0.625, 0.5, 0.625, 0.5, 0.4966, 0.5])
me_cube_001.materials.append(mat_van_outside)
me_cube_001.materials.append(mat_van_interior)
me_cube_001.materials.append(mat_glass)
me_cube_001.materials.append(mat_tire)
me_cube_001.materials.append(mat_rim)
me_cube_001.use_remesh_preserve_volume = False
me_cube_001.use_remesh_preserve_attributes = False
me_cube_001.use_mirror_vertex_groups = False
me_cube_001.update()

# ---- objects
ob_cube = bpy.data.objects.new('Cube', me_cube_001)

# ---- transforms, parenting, visibility, modifiers, constraints
ob_cube.location = (0.0, 0.0, 0.0)
ob_cube.lineart.crease_threshold = 0.0
_m = ob_cube.modifiers.new('Mirror', 'MIRROR')
_m.use_clip = True

# ---- collection membership
col_collection.objects.link(ob_cube)

# ---- scene / render settings (as saved in the file)
scene.frame_start = 1; scene.frame_end = 250; scene.frame_set(1)
scene.render.engine = 'BLENDER_EEVEE_NEXT'
scene.cycles.use_denoising = False
scene.cycles.samples = 128
scene.cycles.sampling_pattern = 'TABULATED_SOBOL'
scene.cycles.use_adaptive_sampling = False
scene.cycles.use_light_tree = False
scene.view_settings.view_transform = 'Filmic'
bpy.context.view_layer.update()

# ---- added for rendering (the .blend has no active camera and no usable light): camera, sun
cam_auto = bpy.data.cameras.new('AutoCamera')
cam_auto.lens = 50.0
cam_auto.sensor_width = 36.0
cam_auto.clip_end = 1000.0
ob_auto_camera = bpy.data.objects.new('AutoCamera', cam_auto)
scene.collection.objects.link(ob_auto_camera)
ob_auto_camera.location = (16.8144, -20.6691, 15.9271)
ob_auto_camera.rotation_euler = (1.09748, -7.21219e-08, 0.694738)
scene.camera = ob_auto_camera
light_auto_sun = bpy.data.lights.new('AutoSun', 'SUN')
light_auto_sun.energy = 3.0
light_auto_sun.angle = 0.0523599
ob_auto_sun = bpy.data.objects.new('AutoSun', light_auto_sun)
scene.collection.objects.link(ob_auto_sun)
ob_auto_sun.rotation_euler = (0.872665, 0.174533, 0.523599)
bpy.context.view_layer.update()
